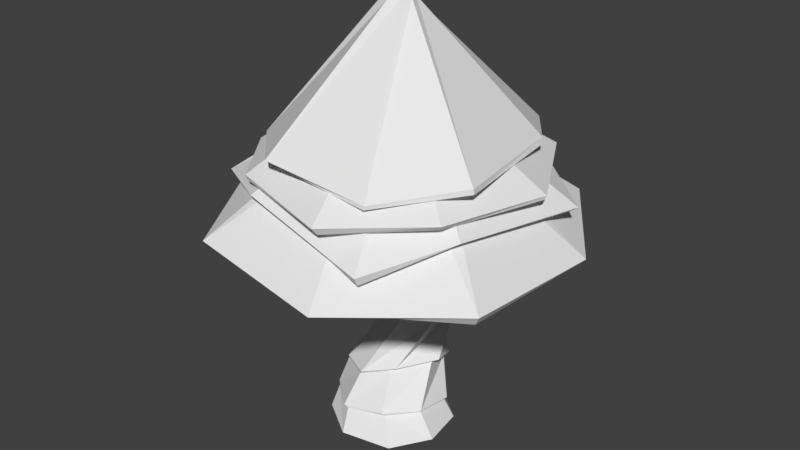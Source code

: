 # Source: Tree2.blend  (saved by Blender 2.78.0; exported with 4.5.12 LTS)
import bpy
from mathutils import Matrix  # noqa: F401  (used for matrix-valued properties, if any)

bpy.ops.wm.read_factory_settings(use_empty=True)
scene = bpy.context.scene
scene.name = 'Scene'

# ---- collections
col_collection_1 = bpy.data.collections.new('Collection 1'); scene.collection.children.link(col_collection_1)

# ---- materials (node trees are filled in below, after node groups)
mat_pien2 = bpy.data.materials.new('Pien2')
mat_pien2.alpha_threshold = 0.0
mat_pien2.use_transparent_shadow = False
mat_pien2.roughness = 0.5
mat_korona2 = bpy.data.materials.new('Korona2')
mat_korona2.alpha_threshold = 0.0
mat_korona2.use_transparent_shadow = False
mat_korona2.roughness = 0.5

# ---- material node trees

# ---- world
world_world = bpy.data.worlds.new('World'); scene.world = world_world
world_world.color = (0.05088, 0.05088, 0.05088)
world_world.use_sun_shadow = False
world_world.sun_shadow_jitter_overblur = 0.0
world_world.cycles.sampling_method = 'MANUAL'

# ---- meshes
me_circle_002 = bpy.data.meshes.new('Circle.002')
me_circle_002.from_pydata([(0.3072, 7.683, -0.4654), (-0.359, 7.683, -0.2943), (-0.635, 7.683, 0.1187), (-0.359, 7.683, 0.5317), (0.3072, 7.683, 0.7028), (0.9734, 7.683, 0.5317), (1.249, 7.683, 0.1187), (0.9734, 7.683, -0.2943), (-0.8566, 4.913, -2.34), (-4.018, 5.403, -1.469), (-3.791, 5.728, 0.8159), (-2.479, 5.565, 2.34), (0.9457, 5.371, 2.626), (4.018, 5.403, 1.469), (4.221, 5.391, -0.8648), (2.369, 5.403, -2.491), (5.473e-08, 8.487, -0.7051), (-0.8042, 8.487, -0.4986), (-1.137, 8.487, -2.616e-07), (-0.8042, 8.487, 0.4986), (1.903e-07, 8.487, 0.7051), (0.8042, 8.487, 0.4986), (1.137, 8.487, -2.616e-07), (0.8042, 8.487, -0.4986), (-0.9543, 5.062, -2.5), (-4.158, 5.645, -1.52), (2.452, 5.645, -2.578), (4.158, 5.645, 1.52), (4.339, 5.441, -0.8747), (-2.557, 5.746, 2.427), (1.123, 5.351, 2.671), (-4.037, 5.904, 0.821), (1.394, 6.53, -2.288), (-1.209, 5.781, -2.456), (-3.691, 6.53, -0.8639), (-3.75, 6.208, 1.023), (-1.698, 6.758, 1.806), (1.806, 6.004, 2.173), (2.985, 6.656, 1.167), (3.697, 6.343, -1.108), (0.4452, 9.06, -0.276), (0.6296, 9.06, -2.853e-07), (0.4452, 9.06, 0.276), (9.285e-08, 9.06, 0.3903), (-0.4452, 9.06, 0.276), (-0.6296, 9.06, -2.853e-07), (-0.4452, 9.06, -0.276), (1.78e-08, 9.06, -0.3903), (-0.7481, 8.385, -0.4638), (1.058, 8.385, -2.608e-07), (1.8e-07, 8.385, 0.6559), (-1.058, 8.385, -2.608e-07), (5.386e-08, 8.385, -0.6559), (0.7481, 8.385, -0.4638), (0.7481, 8.385, 0.4638), (-0.7481, 8.385, 0.4638), (-3.808, 6.685, -0.8861), (-1.301, 6.093, -2.525), (-1.691, 6.88, 1.951), (-3.948, 6.387, 1.061), (3.191, 6.771, 1.128), (1.828, 6.228, 2.253), (1.438, 6.676, -2.361), (3.799, 6.429, -1.129), (2.126, 6.98, -2.008), (3.623, 7.011, -0.3837), (2.798, 7.042, 1.261), (0.6794, 6.813, 2.163), (-2.057, 7.085, 1.798), (-3.628, 6.835, 0.5395), (-3.186, 7.174, -1.308), (-0.6198, 6.823, -2.517), (-0.5632, 9.035, -0.3491), (-0.7964, 9.035, -2.792e-07), (-0.5632, 9.035, 0.3491), (1.165e-07, 9.035, 0.4937), (0.5632, 9.035, 0.3491), (0.7964, 9.035, -2.792e-07), (0.5632, 9.035, -0.3491), (2.151e-08, 9.035, -0.4937), (0.2501, 9.438, -0.155), (0.3537, 9.438, -3.189e-07), (0.2501, 9.438, 0.155), (2.19e-07, 9.438, 0.2192), (-0.2501, 9.438, 0.155), (-0.3537, 9.438, -3.189e-07), (-0.2501, 9.438, -0.155), (1.768e-07, 9.438, -0.2192), (-0.6527, 7.033, -2.553), (-3.303, 7.307, -1.291), (-3.733, 7.001, 0.5301), (-2.057, 7.21, 1.821), (0.6691, 7.014, 2.263), (2.956, 7.231, 1.361), (3.665, 7.118, -0.4032), (2.226, 7.131, -2.037), (2.694, 7.68, -1.189), (3.137, 7.699, 0.8279), (1.469, 7.414, 1.807), (-1.129, 7.748, 1.838), (-3.265, 7.25, 0.6821), (-3.976, 7.279, -0.4131), (-1.93, 8.022, -1.54), (1.319, 7.292, -2.348), (0.2625, 11.06, -0.1628), (0.3713, 11.06, -3.078e-07), (0.2625, 11.06, 0.1628), (2.535e-07, 11.06, 0.2302), (-0.2625, 11.06, 0.1628), (-0.3713, 11.06, -3.078e-07), (-0.2625, 11.06, -0.1628), (2.092e-07, 11.06, -0.2302), (-0.3948, 9.461, -0.2447), (-0.5583, 9.461, -3.082e-07), (-0.3948, 9.461, 0.2447), (2.371e-07, 9.461, 0.3461), (0.3948, 9.461, 0.2447), (0.5583, 9.461, -3.082e-07), (0.3948, 9.461, -0.2447), (1.706e-07, 9.461, -0.3461), (2.625, 7.805, -1.229), (1.326, 7.423, -2.389), (-1.926, 8.123, -1.661), (-4.032, 7.429, -0.4646), (-3.3, 7.354, 0.6556), (-1.198, 7.86, 1.93), (1.485, 7.509, 1.801), (3.119, 7.825, 0.8282), (1.231, -0.0329, -0.4548), (0.201, -0.04418, -0.9653), (-1.068, -0.02993, -0.8272), (-1.788, -0.01691, -0.1782), (-1.517, -0.002968, 0.5902), (-0.4962, -0.002281, 1.018), (0.8114, -0.008458, 0.8593), (1.418, -0.01349, 0.2442), (0.4699, 7.086, -0.5141), (-0.3463, 7.086, -0.304), (-0.6847, 7.086, 0.202), (-0.3474, 7.086, 0.7088), (0.47, 7.086, 0.9196), (1.289, 7.086, 0.7098), (1.628, 7.086, 0.2021), (1.288, 7.086, -0.305), (0.7726, 5.087, -0.9862), (0.1025, 5.087, -1.215), (0.6155, 5.087, -0.1149), (0.9852, 5.087, -0.5303), (-0.7899, 5.087, -0.2123), (-0.1198, 5.087, 0.0169), (-0.6328, 5.087, -1.084), (-1.002, 5.087, -0.6681), (0.1878, 3.011, -0.02621), (-0.7606, 2.826, -0.3466), (-0.9339, 2.867, -1.055), (0.6666, 2.688, -0.8891), (0.691, 2.762, -0.3309), (-0.1127, 2.978, -0.0824), (-0.7989, 2.758, -0.8172), (-0.3298, 2.912, -1.221), (0.4788, 6.232, -0.6883), (0.4787, 6.232, 0.1887), (-0.936, 6.232, 0.1887), (-0.9355, 6.232, -0.688), (0.7716, 6.232, -0.2497), (-0.2284, 6.232, 0.3703), (-1.228, 6.232, -0.2497), (-0.2284, 6.232, -0.8696), (0.5439, 3.493, -0.8623), (0.3329, 3.66, -0.05344), (-0.2914, 3.791, -0.1208), (-0.4839, 3.647, -1.002), (0.2684, 3.481, -0.489), (0.1051, 3.808, 0.1125), (-0.7207, 3.783, -0.6106), (0.3171, 3.408, -1.047), (-0.5957, 1.35, 0.5184), (-1.596, 1.308, -0.3096), (-0.2708, 1.298, -1.009), (0.6848, 1.609, -0.3072), (0.05839, 1.525, 0.2519), (-1.343, 1.314, 0.2566), (-1.135, 1.306, -0.8209), (0.4244, 1.253, -0.8153), (0.6438, 3.549, -0.9096), (0.436, 3.698, -0.0226), (-0.3466, 3.866, -0.08721), (-0.5813, 3.722, -1.049), (0.3671, 3.537, -0.4916), (0.08744, 3.863, 0.1504), (-0.8682, 3.843, -0.6173), (0.3037, 3.472, -1.12), (0.226, 1.602, 0.256), (-1.323, 1.396, 0.2849), (-1.173, 1.396, -0.8641), (0.5124, 1.312, -0.8901), (-0.5252, 1.442, 0.5438), (-1.628, 1.396, -0.3114), (-0.2547, 1.37, -1.082), (0.8572, 1.663, -0.3392), (0.1887, 3.045, 0.01319), (-0.8737, 2.863, -0.3188), (-1.043, 2.878, -1.081), (0.7144, 2.726, -0.9127), (0.7363, 2.805, -0.3241), (-0.165, 2.999, -0.03228), (-0.8869, 2.766, -0.8365), (-0.3443, 2.968, -1.275), (0.8299, 5.137, -1.007), (0.6541, 5.137, -0.03237), (-0.9184, 5.137, -0.1414), (-0.7426, 5.137, -1.116), (0.08005, 5.137, -1.264), (1.068, 5.137, -0.4972), (-0.1686, 5.137, 0.115), (-1.156, 5.137, -0.6513), (0.6571, 6.321, -0.7361), (0.6562, 6.324, 0.2725), (-0.9732, 6.319, 0.273), (-0.9648, 6.324, -0.7324), (0.9954, 6.319, -0.2325), (-0.1568, 6.32, 0.4819), (-1.301, 6.324, -0.2299), (-0.1543, 6.324, -0.9406), (1.371, 7.132, -0.3912), (0.4372, 7.132, -0.6311), (1.371, 7.132, 0.7672), (1.758, 7.132, 0.188), (-0.4971, 7.132, 0.7672), (0.4372, 7.132, 1.007), (-0.4971, 7.132, -0.3912), (-0.8841, 7.132, 0.188), (0.1957, 8.562, -0.3522), (0.8996, 8.562, 0.08414), (0.1957, 8.562, 0.5205), (-0.5082, 8.562, 0.08414), (0.6934, 8.562, -0.2244), (0.6934, 8.562, 0.3927), (-0.302, 8.562, 0.3927), (-0.302, 8.562, -0.2244), (0.6661, 8.51, -0.1898), (0.6627, 8.51, 0.3705), (-0.2424, 8.509, 0.3734), (-0.2455, 8.509, -0.1926), (0.2126, 8.509, -0.3088), (0.8502, 8.51, 0.09133), (0.2125, 8.51, 0.4876), (-0.4344, 8.509, 0.09143), (-0.6648, 0.4675, 0.7695), (-1.641, 0.4544, -0.2652), (0.0318, 0.4513, -0.8277), (0.9292, 0.5628, 0.1712), (0.3394, 0.5322, 0.6007), (-1.53, 0.4544, 0.376), (-0.9899, 0.4544, -0.7559), (0.8357, 0.4372, -0.4657), (0.2906, 0.6006, 0.6395), (-1.637, 0.4958, 0.3146), (-0.8852, 0.4947, -0.8509), (1.007, 0.4707, -0.4491), (-0.79, 0.5134, 0.7736), (-1.654, 0.4949, -0.3703), (0.2103, 0.4906, -0.869), (1.018, 0.6422, 0.2287)], [(104, 108), (105, 109), (107, 111), (106, 110)], [(6, 7, 15, 14), (4, 5, 13, 12), (2, 3, 11, 10), (0, 1, 9, 8), (7, 0, 8, 15), (5, 6, 14, 13), (3, 4, 12, 11), (1, 2, 10, 9), (52, 48, 17, 16), (53, 52, 16, 23), (54, 49, 22, 21), (55, 50, 20, 19), (48, 51, 18, 17), (49, 53, 23, 22), (50, 54, 21, 20), (51, 55, 19, 18), (10, 11, 29, 31), (12, 13, 27, 30), (14, 15, 26, 28), (9, 10, 31, 25), (11, 12, 30, 29), (13, 14, 28, 27), (15, 8, 24, 26), (8, 9, 25, 24), (63, 62, 47, 40), (22, 23, 39, 38), (20, 21, 37, 36), (18, 19, 35, 34), (16, 17, 33, 32), (23, 16, 32, 39), (21, 22, 38, 37), (19, 20, 36, 35), (37, 38, 60, 61), (62, 57, 46, 47), (56, 59, 44, 45), (58, 61, 42, 43), (60, 63, 40, 41), (57, 56, 45, 46), (59, 58, 43, 44), (61, 60, 41, 42), (31, 29, 55, 51), (30, 27, 54, 50), (28, 26, 53, 49), (25, 31, 51, 48), (29, 30, 50, 55), (27, 28, 49, 54), (26, 24, 52, 53), (24, 25, 48, 52), (17, 18, 34, 33), (35, 36, 58, 59), (33, 34, 56, 57), (38, 39, 63, 60), (36, 37, 61, 58), (34, 35, 59, 56), (32, 33, 57, 62), (39, 32, 62, 63), (72, 73, 69, 70), (74, 75, 67, 68), (76, 77, 65, 66), (78, 79, 71, 64), (79, 72, 70, 71), (73, 74, 68, 69), (75, 76, 66, 67), (77, 78, 64, 65), (41, 40, 78, 77), (43, 42, 76, 75), (45, 44, 74, 73), (47, 46, 72, 79), (40, 47, 79, 78), (42, 41, 77, 76), (44, 43, 75, 74), (46, 45, 73, 72), (88, 89, 86, 87), (90, 91, 84, 85), (92, 93, 82, 83), (94, 95, 80, 81), (89, 90, 85, 86), (91, 92, 83, 84), (93, 94, 81, 82), (95, 88, 87, 80), (64, 71, 88, 95), (66, 65, 94, 93), (68, 67, 92, 91), (70, 69, 90, 89), (65, 64, 95, 94), (67, 66, 93, 92), (69, 68, 91, 90), (71, 70, 89, 88), (112, 113, 101, 102), (114, 115, 99, 100), (116, 117, 97, 98), (118, 119, 103, 96), (119, 112, 102, 103), (113, 114, 100, 101), (115, 116, 98, 99), (117, 118, 96, 97), (120, 121, 111, 104), (121, 122, 110, 111), (123, 124, 108, 109), (125, 126, 106, 107), (127, 120, 104, 105), (122, 123, 109, 110), (124, 125, 107, 108), (126, 127, 105, 106), (81, 80, 118, 117), (83, 82, 116, 115), (85, 84, 114, 113), (87, 86, 112, 119), (80, 87, 119, 118), (82, 81, 117, 116), (84, 83, 115, 114), (86, 85, 113, 112), (98, 97, 127, 126), (100, 99, 125, 124), (102, 101, 123, 122), (97, 96, 120, 127), (99, 98, 126, 125), (101, 100, 124, 123), (103, 102, 122, 121), (96, 103, 121, 120), (111, 110, 109, 108, 107, 106, 105, 104), (220, 216, 143, 142), (221, 217, 141, 140), (222, 218, 139, 138), (223, 219, 137, 136), (216, 223, 136, 143), (217, 220, 142, 141), (218, 221, 140, 139), (219, 222, 138, 137), (187, 190, 148, 151), (186, 189, 146, 149), (185, 188, 144, 147), (184, 191, 150, 145), (191, 187, 151, 150), (190, 186, 149, 148), (189, 185, 147, 146), (188, 184, 145, 144), (196, 192, 156, 152), (197, 193, 157, 153), (198, 194, 158, 154), (199, 195, 159, 155), (192, 199, 155, 156), (193, 196, 152, 157), (194, 197, 153, 158), (195, 198, 154, 159), (215, 210, 166, 163), (214, 209, 165, 162), (213, 208, 164, 161), (212, 211, 167, 160), (211, 215, 163, 167), (210, 214, 162, 166), (209, 213, 161, 165), (208, 212, 160, 164), (200, 204, 168, 172), (201, 205, 169, 173), (202, 206, 170, 174), (203, 207, 171, 175), (204, 203, 175, 168), (205, 200, 172, 169), (206, 201, 173, 170), (207, 202, 174, 171), (259, 262, 178, 183), (258, 261, 177, 182), (257, 260, 176, 181), (256, 263, 179, 180), (263, 259, 183, 179), (262, 258, 182, 178), (261, 257, 181, 177), (260, 256, 180, 176), (172, 168, 184, 188), (173, 169, 185, 189), (174, 170, 186, 190), (175, 171, 187, 191), (168, 175, 191, 184), (169, 172, 188, 185), (170, 173, 189, 186), (171, 174, 190, 187), (183, 178, 198, 195), (182, 177, 197, 194), (181, 176, 196, 193), (180, 179, 199, 192), (179, 183, 195, 199), (178, 182, 194, 198), (177, 181, 193, 197), (176, 180, 192, 196), (159, 154, 202, 207), (158, 153, 201, 206), (157, 152, 200, 205), (156, 155, 203, 204), (155, 159, 207, 203), (154, 158, 206, 202), (153, 157, 205, 201), (152, 156, 204, 200), (144, 145, 212, 208), (146, 147, 213, 209), (148, 149, 214, 210), (150, 151, 215, 211), (145, 150, 211, 212), (147, 144, 208, 213), (149, 146, 209, 214), (151, 148, 210, 215), (163, 166, 222, 219), (162, 165, 221, 218), (161, 164, 220, 217), (160, 167, 223, 216), (167, 163, 219, 223), (166, 162, 218, 222), (165, 161, 217, 221), (164, 160, 216, 220), (136, 137, 230, 225), (138, 139, 228, 231), (140, 141, 226, 229), (142, 143, 224, 227), (137, 138, 231, 230), (139, 140, 229, 228), (141, 142, 227, 226), (143, 136, 225, 224), (244, 243, 239, 232), (247, 242, 238, 235), (246, 241, 237, 234), (245, 240, 236, 233), (243, 247, 235, 239), (242, 246, 234, 238), (241, 245, 233, 237), (240, 244, 232, 236), (224, 225, 244, 240), (226, 227, 245, 241), (228, 229, 246, 242), (230, 231, 247, 243), (227, 224, 240, 245), (229, 226, 241, 246), (231, 228, 242, 247), (225, 230, 243, 244), (134, 135, 252, 248), (132, 133, 253, 249), (130, 131, 254, 250), (128, 129, 255, 251), (135, 128, 251, 252), (133, 134, 248, 253), (131, 132, 249, 254), (129, 130, 250, 255), (248, 252, 256, 260), (249, 253, 257, 261), (250, 254, 258, 262), (251, 255, 259, 263), (252, 251, 263, 256), (253, 248, 260, 257), (254, 249, 261, 258), (255, 250, 262, 259)])
me_circle_002.polygons.foreach_set('material_index', [1, 1, 1, 1, 1, 1, 1, 1, 1, 1, 1, 1, 1, 1, 1, 1, 1, 1, 1, 1, 1, 1, 1, 1, 1, 1, 1, 1, 1, 1, 1, 1, 1, 1, 1, 1, 1, 1, 1, 1, 1, 1, 1, 1, 1, 1, 1, 1, 1, 1, 1, 1, 1, 1, 1, 1, 1, 1, 1, 1, 1, 1, 1, 1, 1, 1, 1, 1, 1, 1, 1, 1, 1, 1, 1, 1, 1, 1, 1, 1, 1, 1, 1, 1, 1, 1, 1, 1, 1, 1, 1, 1, 1, 1, 1, 1, 1, 1, 1, 1, 1, 1, 1, 1, 1, 1, 1, 1, 1, 1, 1, 1, 1, 1, 1, 1, 1, 1, 1, 1, 1, 0, 0, 0, 0, 0, 0, 0, 0, 0, 0, 0, 0, 0, 0, 0, 0, 0, 0, 0, 0, 0, 0, 0, 0, 0, 0, 0, 0, 0, 0, 0, 0, 0, 0, 0, 0, 0, 0, 0, 0, 0, 0, 0, 0, 0, 0, 0, 0, 0, 0, 0, 0, 0, 0, 0, 0, 0, 0, 0, 0, 0, 0, 0, 0, 0, 0, 0, 0, 0, 0, 0, 0, 0, 0, 0, 0, 0, 0, 0, 0, 0, 0, 0, 0, 0, 0, 0, 0, 0, 0, 0, 0, 0, 0, 0, 0, 0, 0, 0, 0, 0, 0, 0, 0, 0, 0, 0, 0, 0, 0, 0, 0, 0, 0, 0, 0, 0, 0, 0, 0, 0, 0, 0, 0, 0, 0, 0, 0])
me_circle_002.materials.append(mat_pien2)
me_circle_002.materials.append(mat_korona2)
me_circle_002.use_remesh_preserve_volume = False
me_circle_002.use_remesh_preserve_attributes = False
me_circle_002.use_mirror_vertex_groups = False
me_circle_002.update()

# ---- objects
ob_circle = bpy.data.objects.new('Circle', me_circle_002)

# ---- transforms, parenting, visibility, modifiers, constraints
ob_circle.location = (0.0, 0.0, 0.001637)
ob_circle.rotation_euler = (1.571, -0.0, 0.0)
ob_circle.scale = (0.6924, 0.6924, 1.117)
ob_circle.lineart.crease_threshold = 0.0

# ---- collection membership
col_collection_1.objects.link(ob_circle)

# ---- scene / render settings (as saved in the file)
scene.frame_start = 1; scene.frame_end = 250; scene.frame_set(1)
scene.render.engine = 'BLENDER_EEVEE_NEXT'
scene.render.resolution_percentage = 50
scene.render.dither_intensity = 0.0
scene.cycles.use_denoising = False
scene.cycles.samples = 128
scene.cycles.sampling_pattern = 'TABULATED_SOBOL'
scene.cycles.light_sampling_threshold = 0.0
scene.cycles.use_adaptive_sampling = False
scene.cycles.use_light_tree = False
scene.cycles.blur_glossy = 0.0
scene.cycles.sample_clamp_indirect = 0.0
scene.view_settings.view_transform = 'Standard'
bpy.context.view_layer.update()

# ---- added for rendering (the .blend has no active camera and no usable light): camera, sun
cam_auto = bpy.data.cameras.new('AutoCamera')
cam_auto.lens = 50.0
cam_auto.sensor_width = 36.0
cam_auto.clip_end = 1000.0
ob_auto_camera = bpy.data.objects.new('AutoCamera', cam_auto)
scene.collection.objects.link(ob_auto_camera)
ob_auto_camera.location = (10.5355, -12.6193, 12.1946)
ob_auto_camera.rotation_euler = (1.09748, -7.21219e-08, 0.694738)
scene.camera = ob_auto_camera
light_auto_sun = bpy.data.lights.new('AutoSun', 'SUN')
light_auto_sun.energy = 3.0
light_auto_sun.angle = 0.0523599
ob_auto_sun = bpy.data.objects.new('AutoSun', light_auto_sun)
scene.collection.objects.link(ob_auto_sun)
ob_auto_sun.rotation_euler = (0.872665, 0.174533, 0.523599)
bpy.context.view_layer.update()

